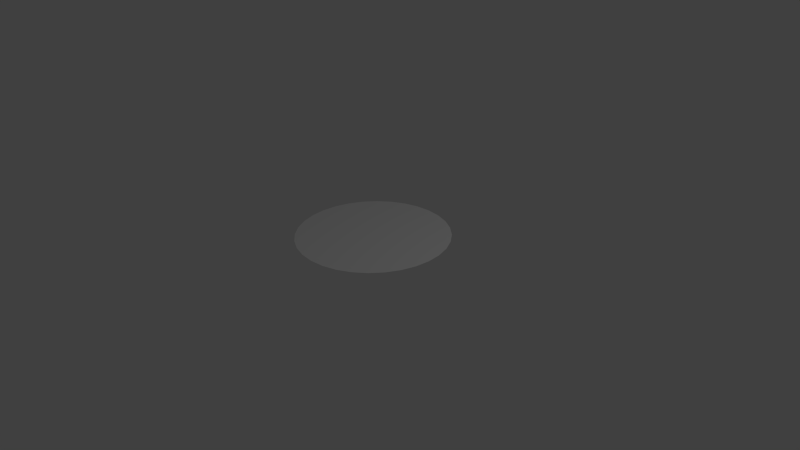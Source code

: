 # Source: platform.blend  (saved by Blender 2.73.0; exported with 4.5.12 LTS)
import bpy
from mathutils import Matrix  # noqa: F401  (used for matrix-valued properties, if any)

bpy.ops.wm.read_factory_settings(use_empty=True)
scene = bpy.context.scene
scene.name = 'Scene'

# ---- collections
col_collection_1 = bpy.data.collections.new('Collection 1'); scene.collection.children.link(col_collection_1)

# ---- materials (node trees are filled in below, after node groups)
mat_material_001 = bpy.data.materials.new('Material.001')
mat_material_001.alpha_threshold = 0.0
mat_material_001.use_transparent_shadow = False
mat_material_001.roughness = 0.5

# ---- material node trees

# ---- world
world_world = bpy.data.worlds.new('World'); scene.world = world_world
world_world.color = (0.05088, 0.05088, 0.05088)
world_world.use_sun_shadow = False
world_world.sun_shadow_jitter_overblur = 0.0
world_world.cycles.sampling_method = 'MANUAL'
world_world.cycles.sample_map_resolution = 256

# ---- cameras
cam_camera = bpy.data.cameras.new('Camera')
cam_camera.clip_end = 100.0
cam_camera.lens = 35.0
cam_camera.sensor_width = 32.0
cam_camera.sensor_height = 18.0
cam_camera.ortho_scale = 7.314
cam_camera.dof.focus_distance = 0.0
cam_camera.dof.aperture_fstop = 128.0

# ---- lights
light_lamp = bpy.data.lights.new('Lamp', 'POINT')
light_lamp.transmission_factor = 0.0
light_lamp.cutoff_distance = 30.0
light_lamp.energy = 100.0
light_lamp.shadow_buffer_clip_start = 1.001
light_lamp.shadow_soft_size = 0.1
light_lamp.shadow_maximum_resolution = 0.006
light_lamp.use_absolute_resolution = True
light_lamp.cycles.use_multiple_importance_sampling = False

# ---- meshes
me_cone = bpy.data.meshes.new('Cone')
me_cone.from_pydata([(0.0, 1.0, -0.286), (0.1951, 0.9808, -0.286), (0.3827, 0.9239, -0.286), (0.5556, 0.8315, -0.286), (0.7071, 0.7071, -0.286), (0.8315, 0.5556, -0.286), (0.9239, 0.3827, -0.286), (0.9808, 0.1951, -0.286), (1.0, -3.232e-08, -0.286), (0.0, 1.549e-07, -0.02561), (0.9808, -0.1951, -0.286), (0.9239, -0.3827, -0.286), (0.8315, -0.5556, -0.286), (0.7071, -0.7071, -0.286), (0.5556, -0.8315, -0.286), (0.3827, -0.9239, -0.286), (0.1951, -0.9808, -0.286), (-3.258e-07, -1.0, -0.286), (-0.1951, -0.9808, -0.286), (-0.3827, -0.9239, -0.286), (-0.5556, -0.8315, -0.286), (-0.7071, -0.7071, -0.286), (-0.8315, -0.5556, -0.286), (-0.9239, -0.3827, -0.286), (-0.9808, -0.1951, -0.286), (-1.0, 8.578e-07, -0.286), (-0.9808, 0.1951, -0.286), (-0.9239, 0.3827, -0.286), (-0.8315, 0.5556, -0.286), (-0.7071, 0.7071, -0.286), (-0.5556, 0.8315, -0.286), (-0.3827, 0.9239, -0.286), (-0.1951, 0.9808, -0.286)], [], [(31, 9, 32), (0, 9, 1), (30, 9, 31), (29, 9, 30), (28, 9, 29), (27, 9, 28), (26, 9, 27), (25, 9, 26), (24, 9, 25), (23, 9, 24), (22, 9, 23), (21, 9, 22), (20, 9, 21), (19, 9, 20), (18, 9, 19), (17, 9, 18), (16, 9, 17), (15, 9, 16), (14, 9, 15), (13, 9, 14), (12, 9, 13), (11, 9, 12), (10, 9, 11), (8, 9, 10), (7, 9, 8), (6, 9, 7), (5, 9, 6), (4, 9, 5), (3, 9, 4), (2, 9, 3), (32, 9, 0), (1, 9, 2), (0, 1, 2, 3, 4, 5, 6, 7, 8, 10, 11, 12, 13, 14, 15, 16, 17, 18, 19, 20, 21, 22, 23, 24, 25, 26, 27, 28, 29, 30, 31, 32)])
_uv = me_cone.uv_layers.new(name='UVMap')
_uv.uv.foreach_set('vector', [0.1813, 0.4442, 0.5, 0.25, 0.2632, 0.4715, 0.3542, 0.4904, 0.5, 0.25, 0.4508, 0.5, 0.1116, 0.4094, 0.5, 0.25, 0.1813, 0.4442, 0.05691, 0.3684, 0.5, 0.25, 0.1116, 0.4094, 0.01921, 0.3229, 0.5, 0.25, 0.05691, 0.3684, 1.198e-07, 0.2746, 0.5, 0.25, 0.01921, 0.3229, 0.0, 0.2254, 0.5, 0.25, 1.198e-07, 0.2746, 0.01921, 0.1771, 0.5, 0.25, 0.0, 0.2254, 0.05691, 0.1316, 0.5, 0.25, 0.01921, 0.1771, 0.1116, 0.09063, 0.5, 0.25, 0.05691, 0.1316, 0.1813, 0.05581, 0.5, 0.25, 0.1116, 0.09063, 0.2632, 0.02845, 0.5, 0.25, 0.1813, 0.05581, 0.3542, 0.009607, 0.5, 0.25, 0.2632, 0.02845, 0.4508, 1.497e-08, 0.5, 0.25, 0.3542, 0.009607, 0.5492, 0.0, 0.5, 0.25, 0.4508, 1.497e-08, 0.6458, 0.009607, 0.5, 0.25, 0.5492, 0.0, 0.7368, 0.02845, 0.5, 0.25, 0.6458, 0.009607, 0.8187, 0.05581, 0.5, 0.25, 0.7368, 0.02845, 0.8884, 0.09063, 0.5, 0.25, 0.8187, 0.05581, 0.9431, 0.1316, 0.5, 0.25, 0.8884, 0.09063, 0.9808, 0.1771, 0.5, 0.25, 0.9431, 0.1316, 1.0, 0.2254, 0.5, 0.25, 0.9808, 0.1771, 1.0, 0.2746, 0.5, 0.25, 1.0, 0.2254, 0.9808, 0.3229, 0.5, 0.25, 1.0, 0.2746, 0.9431, 0.3684, 0.5, 0.25, 0.9808, 0.3229, 0.8884, 0.4094, 0.5, 0.25, 0.9431, 0.3684, 0.8187, 0.4442, 0.5, 0.25, 0.8884, 0.4094, 0.7368, 0.4715, 0.5, 0.25, 0.8187, 0.4442, 0.6458, 0.4904, 0.5, 0.25, 0.7368, 0.4715, 0.5492, 0.5, 0.5, 0.25, 0.6458, 0.4904, 0.2632, 0.4715, 0.5, 0.25, 0.3542, 0.4904, 0.4508, 0.5, 0.5, 0.25, 0.5492, 0.5, 0.7368, 0.5285, 0.8187, 0.5558, 0.8884, 0.5906, 0.9431, 0.6316, 0.9808, 0.6771, 1.0, 0.7254, 1.0, 0.7746, 0.9808, 0.8229, 0.9431, 0.8684, 0.8884, 0.9094, 0.8187, 0.9442, 0.7368, 0.9715, 0.6458, 0.9904, 0.5492, 1.0, 0.4508, 1.0, 0.3542, 0.9904, 0.2632, 0.9715, 0.1813, 0.9442, 0.1116, 0.9094, 0.05691, 0.8684, 0.01921, 0.8229, 5.989e-08, 0.7746, 0.0, 0.7254, 0.01921, 0.6771, 0.05691, 0.6316, 0.1116, 0.5906, 0.1813, 0.5558, 0.2632, 0.5285, 0.3542, 0.5096, 0.4508, 0.5, 0.5492, 0.5, 0.6458, 0.5096])
me_cone.materials.append(mat_material_001)
me_cone.use_remesh_preserve_volume = False
me_cone.use_remesh_preserve_attributes = False
me_cone.use_mirror_vertex_groups = False
me_cone.update()

# ---- objects
ob_cone = bpy.data.objects.new('Cone', me_cone)
ob_lamp = bpy.data.objects.new('Lamp', light_lamp)
ob_camera = bpy.data.objects.new('Camera', cam_camera)

# ---- transforms, parenting, visibility, modifiers, constraints
ob_cone.location = (0.0, 0.0, 0.0)
ob_cone.rotation_euler = (3.142, -0.0, 0.0)
ob_cone.lineart.crease_threshold = 0.0
ob_lamp.location = (4.076, 1.005, 5.904)
ob_lamp.rotation_euler = (0.6503, 0.05522, 1.866)
ob_lamp.lock_rotations_4d = False
ob_lamp.empty_display_type = 'ARROWS'
ob_lamp.color = (0.0, 0.0, 0.0, 0.0)
ob_lamp.lineart.crease_threshold = 0.0
ob_camera.location = (7.481, -6.508, 5.344)
ob_camera.rotation_euler = (1.109, 0.01082, 0.8149)
ob_camera.lock_rotations_4d = False
ob_camera.empty_display_type = 'ARROWS'
ob_camera.color = (0.0, 0.0, 0.0, 0.0)
ob_camera.display_type = 'WIRE'
ob_camera.lineart.crease_threshold = 0.0

# ---- collection membership
col_collection_1.objects.link(ob_cone)
col_collection_1.objects.link(ob_lamp)
col_collection_1.objects.link(ob_camera)

# ---- scene / render settings (as saved in the file)
scene.camera = ob_camera
scene.frame_start = 1; scene.frame_end = 250; scene.frame_set(1)
scene.render.engine = 'BLENDER_EEVEE_NEXT'
scene.render.resolution_percentage = 50
scene.render.dither_intensity = 0.0
scene.cycles.use_denoising = False
scene.cycles.samples = 10
scene.cycles.sampling_pattern = 'TABULATED_SOBOL'
scene.cycles.light_sampling_threshold = 0.0
scene.cycles.use_adaptive_sampling = False
scene.cycles.use_light_tree = False
scene.cycles.blur_glossy = 0.0
scene.cycles.pixel_filter_type = 'GAUSSIAN'
scene.cycles.sample_clamp_indirect = 0.0
scene.view_settings.view_transform = 'Standard'
bpy.context.view_layer.update()
